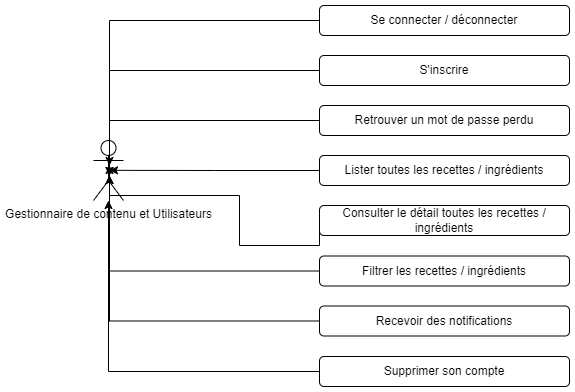

The diagram above was exported from draw.io. Its source (the exported page's mxGraphModel, read from the mxfile embedded in the PNG):
<mxGraphModel dx="1038" dy="649" grid="1" gridSize="10" guides="1" tooltips="1" connect="1" arrows="1" fold="1" page="1" pageScale="1" pageWidth="827" pageHeight="1169" math="0" shadow="0">
  <root>
    <mxCell id="0" />
    <mxCell id="1" parent="0" />
    <mxCell id="PqMgg7RGG0wGhQb_2hNd-1" value="Gestionnaire de contenu et Utilisateurs" style="shape=umlActor;verticalLabelPosition=bottom;verticalAlign=top;html=1;outlineConnect=0;" parent="1" vertex="1">
      <mxGeometry x="114" y="345" width="30" height="60" as="geometry" />
    </mxCell>
    <mxCell id="PqMgg7RGG0wGhQb_2hNd-24" style="edgeStyle=orthogonalEdgeStyle;rounded=0;orthogonalLoop=1;jettySize=auto;html=1;exitX=0;exitY=0.5;exitDx=0;exitDy=0;" parent="1" source="PqMgg7RGG0wGhQb_2hNd-7" edge="1">
      <mxGeometry relative="1" as="geometry">
        <mxPoint x="130" y="380.0000000000001" as="targetPoint" />
      </mxGeometry>
    </mxCell>
    <mxCell id="PqMgg7RGG0wGhQb_2hNd-7" value="Se connecter / déconnecter" style="text;html=1;strokeColor=default;fillColor=default;align=center;verticalAlign=middle;whiteSpace=wrap;rounded=1;" parent="1" vertex="1">
      <mxGeometry x="340" y="210" width="250" height="30" as="geometry" />
    </mxCell>
    <mxCell id="PqMgg7RGG0wGhQb_2hNd-25" style="edgeStyle=orthogonalEdgeStyle;rounded=0;orthogonalLoop=1;jettySize=auto;html=1;exitX=0;exitY=0.5;exitDx=0;exitDy=0;" parent="1" source="PqMgg7RGG0wGhQb_2hNd-8" edge="1">
      <mxGeometry relative="1" as="geometry">
        <mxPoint x="130" y="380.0000000000001" as="targetPoint" />
      </mxGeometry>
    </mxCell>
    <mxCell id="PqMgg7RGG0wGhQb_2hNd-8" value="S'inscrire&lt;span style=&quot;color: rgba(0, 0, 0, 0); font-family: monospace; font-size: 0px; text-align: start;&quot;&gt;%3CmxGraphModel%3E%3Croot%3E%3CmxCell%20id%3D%220%22%2F%3E%3CmxCell%20id%3D%221%22%20parent%3D%220%22%2F%3E%3CmxCell%20id%3D%222%22%20value%3D%22Se%20connecter%22%20style%3D%22text%3Bhtml%3D1%3BstrokeColor%3Ddefault%3BfillColor%3Ddefault%3Balign%3Dcenter%3BverticalAlign%3Dmiddle%3BwhiteSpace%3Dwrap%3Brounded%3D1%3B%22%20vertex%3D%221%22%20parent%3D%221%22%3E%3CmxGeometry%20x%3D%22270%22%20y%3D%22290%22%20width%3D%22250%22%20height%3D%2230%22%20as%3D%22geometry%22%2F%3E%3C%2FmxCell%3E%3C%2Froot%3E%3C%2FmxGraphModel%3E&lt;/span&gt;" style="text;html=1;strokeColor=default;fillColor=default;align=center;verticalAlign=middle;whiteSpace=wrap;rounded=1;" parent="1" vertex="1">
      <mxGeometry x="340" y="260" width="250" height="30" as="geometry" />
    </mxCell>
    <mxCell id="PqMgg7RGG0wGhQb_2hNd-26" style="edgeStyle=orthogonalEdgeStyle;rounded=0;orthogonalLoop=1;jettySize=auto;html=1;exitX=0;exitY=0.5;exitDx=0;exitDy=0;" parent="1" source="PqMgg7RGG0wGhQb_2hNd-9" edge="1">
      <mxGeometry relative="1" as="geometry">
        <mxPoint x="130" y="370.0000000000001" as="targetPoint" />
      </mxGeometry>
    </mxCell>
    <mxCell id="PqMgg7RGG0wGhQb_2hNd-9" value="Retrouver un mot de passe perdu" style="text;html=1;strokeColor=default;fillColor=default;align=center;verticalAlign=middle;whiteSpace=wrap;rounded=1;" parent="1" vertex="1">
      <mxGeometry x="340" y="310" width="250" height="30" as="geometry" />
    </mxCell>
    <mxCell id="PqMgg7RGG0wGhQb_2hNd-27" style="edgeStyle=orthogonalEdgeStyle;rounded=0;orthogonalLoop=1;jettySize=auto;html=1;exitX=0;exitY=0.5;exitDx=0;exitDy=0;" parent="1" source="PqMgg7RGG0wGhQb_2hNd-10" edge="1">
      <mxGeometry relative="1" as="geometry">
        <mxPoint x="130" y="374.83333333333337" as="targetPoint" />
      </mxGeometry>
    </mxCell>
    <mxCell id="PqMgg7RGG0wGhQb_2hNd-10" value="Lister toutes les recettes / ingrédients" style="text;html=1;strokeColor=default;fillColor=default;align=center;verticalAlign=middle;whiteSpace=wrap;rounded=1;" parent="1" vertex="1">
      <mxGeometry x="340" y="360" width="250" height="30" as="geometry" />
    </mxCell>
    <mxCell id="PqMgg7RGG0wGhQb_2hNd-28" style="edgeStyle=orthogonalEdgeStyle;rounded=0;orthogonalLoop=1;jettySize=auto;html=1;exitX=0;exitY=0.5;exitDx=0;exitDy=0;" parent="1" source="PqMgg7RGG0wGhQb_2hNd-11" edge="1">
      <mxGeometry relative="1" as="geometry">
        <mxPoint x="130" y="370.0000000000001" as="targetPoint" />
        <Array as="points">
          <mxPoint x="340" y="450" />
          <mxPoint x="260" y="450" />
          <mxPoint x="260" y="400" />
          <mxPoint x="130" y="400" />
        </Array>
      </mxGeometry>
    </mxCell>
    <mxCell id="PqMgg7RGG0wGhQb_2hNd-11" value="Consulter le détail toutes les recettes / ingrédients" style="text;html=1;strokeColor=default;fillColor=default;align=center;verticalAlign=middle;whiteSpace=wrap;rounded=1;" parent="1" vertex="1">
      <mxGeometry x="340" y="410" width="250" height="30" as="geometry" />
    </mxCell>
    <mxCell id="PqMgg7RGG0wGhQb_2hNd-29" style="edgeStyle=orthogonalEdgeStyle;rounded=0;orthogonalLoop=1;jettySize=auto;html=1;exitX=0;exitY=0.5;exitDx=0;exitDy=0;" parent="1" source="PqMgg7RGG0wGhQb_2hNd-12" edge="1">
      <mxGeometry relative="1" as="geometry">
        <mxPoint x="130" y="380.0000000000001" as="targetPoint" />
      </mxGeometry>
    </mxCell>
    <mxCell id="PqMgg7RGG0wGhQb_2hNd-12" value="Filtrer les recettes / ingrédients" style="text;html=1;strokeColor=default;fillColor=default;align=center;verticalAlign=middle;whiteSpace=wrap;rounded=1;" parent="1" vertex="1">
      <mxGeometry x="340" y="460.5" width="250" height="30" as="geometry" />
    </mxCell>
    <mxCell id="PqMgg7RGG0wGhQb_2hNd-30" style="edgeStyle=orthogonalEdgeStyle;rounded=0;orthogonalLoop=1;jettySize=auto;html=1;exitX=0;exitY=0.5;exitDx=0;exitDy=0;" parent="1" source="PqMgg7RGG0wGhQb_2hNd-13" edge="1">
      <mxGeometry relative="1" as="geometry">
        <mxPoint x="130" y="380.0000000000001" as="targetPoint" />
      </mxGeometry>
    </mxCell>
    <mxCell id="PqMgg7RGG0wGhQb_2hNd-13" value="Recevoir des notifications" style="text;html=1;strokeColor=default;fillColor=default;align=center;verticalAlign=middle;whiteSpace=wrap;rounded=1;" parent="1" vertex="1">
      <mxGeometry x="340" y="510.5" width="250" height="30" as="geometry" />
    </mxCell>
    <mxCell id="PqMgg7RGG0wGhQb_2hNd-31" style="edgeStyle=orthogonalEdgeStyle;rounded=0;orthogonalLoop=1;jettySize=auto;html=1;exitX=0;exitY=0.5;exitDx=0;exitDy=0;" parent="1" source="PqMgg7RGG0wGhQb_2hNd-14" target="PqMgg7RGG0wGhQb_2hNd-1" edge="1">
      <mxGeometry relative="1" as="geometry" />
    </mxCell>
    <mxCell id="PqMgg7RGG0wGhQb_2hNd-14" value="Supprimer son compte" style="text;html=1;strokeColor=default;fillColor=default;align=center;verticalAlign=middle;whiteSpace=wrap;rounded=1;" parent="1" vertex="1">
      <mxGeometry x="340" y="561" width="250" height="30" as="geometry" />
    </mxCell>
  </root>
</mxGraphModel>